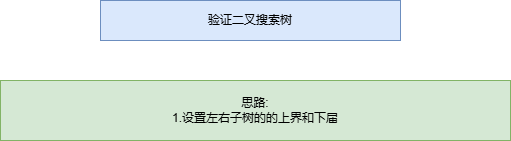

The diagram above was exported from draw.io. Its source (the exported page's mxGraphModel, read from the mxfile embedded in the PNG):
<mxGraphModel dx="1434" dy="746" grid="1" gridSize="10" guides="1" tooltips="1" connect="1" arrows="1" fold="1" page="1" pageScale="1" pageWidth="827" pageHeight="1169" math="0" shadow="0">
  <root>
    <mxCell id="0" />
    <mxCell id="1" parent="0" />
    <mxCell id="NS5Hd336XTrG98r8dFXh-1" value="验证二叉搜索树" style="text;html=1;align=center;verticalAlign=middle;whiteSpace=wrap;rounded=0;fillColor=#dae8fc;strokeColor=#6c8ebf;" vertex="1" parent="1">
      <mxGeometry x="200" y="120" width="300" height="40" as="geometry" />
    </mxCell>
    <mxCell id="NS5Hd336XTrG98r8dFXh-2" value="思路:&lt;div&gt;1.设置左右子树的的上界和下届&lt;/div&gt;" style="text;html=1;align=center;verticalAlign=middle;whiteSpace=wrap;rounded=0;fillColor=#d5e8d4;strokeColor=#82b366;" vertex="1" parent="1">
      <mxGeometry x="100" y="200" width="510" height="60" as="geometry" />
    </mxCell>
  </root>
</mxGraphModel>